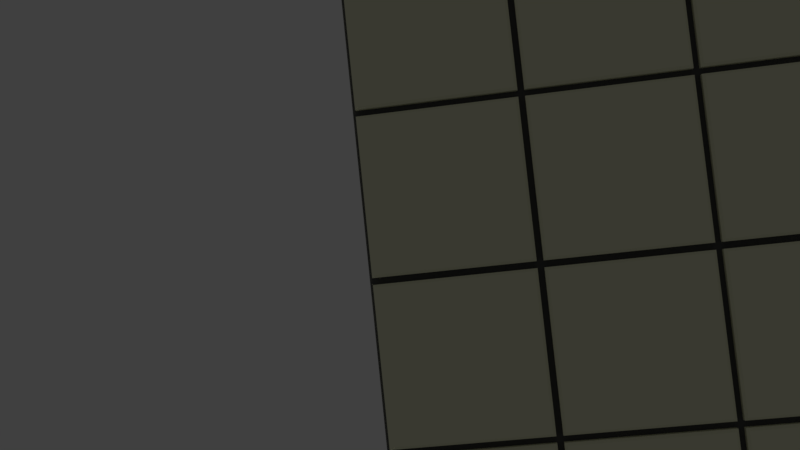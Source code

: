 # Source: wall_tiled_30x50.blend  (saved by Blender 2.79.0; exported with 4.5.12 LTS)
import bpy
from mathutils import Matrix  # noqa: F401  (used for matrix-valued properties, if any)

bpy.ops.wm.read_factory_settings(use_empty=True)
scene = bpy.context.scene
scene.name = 'Scene'

# ---- collections
col_collection_1 = bpy.data.collections.new('Collection 1'); scene.collection.children.link(col_collection_1)

# ---- materials (node trees are filled in below, after node groups)
mat_pale_white = bpy.data.materials.new('Pale_white')
mat_pale_white.alpha_threshold = 0.0
mat_pale_white.use_transparent_shadow = False
mat_pale_white.diffuse_color = (0.7961, 0.8, 0.5736, 1.0)
mat_pale_white.roughness = 0.5
mat_dark_grey = bpy.data.materials.new('Dark_grey')
mat_dark_grey.alpha_threshold = 0.0
mat_dark_grey.use_transparent_shadow = False
mat_dark_grey.diffuse_color = (0.09084, 0.09084, 0.09084, 1.0)
mat_dark_grey.roughness = 0.5

# ---- material node trees

# ---- world
world_world = bpy.data.worlds.new('World'); scene.world = world_world
world_world.color = (0.05088, 0.05088, 0.05088)
world_world.use_sun_shadow = False
world_world.sun_shadow_jitter_overblur = 0.0
world_world.cycles.sampling_method = 'MANUAL'

# ---- cameras
cam_camera = bpy.data.cameras.new('Camera')
cam_camera.clip_end = 100.0
cam_camera.lens = 35.0
cam_camera.sensor_width = 32.0
cam_camera.sensor_height = 18.0
cam_camera.ortho_scale = 7.314
cam_camera.dof.focus_distance = 0.0
cam_camera.dof.aperture_fstop = 128.0

# ---- meshes
me_cube_031 = bpy.data.meshes.new('Cube.031')
me_cube_031.from_pydata([(-1.0, -1.0, -1.0), (-1.0, -1.0, 1.0), (-0.9665, 1.0, -0.9665), (-0.9665, 1.0, 0.9665), (1.0, -1.0, -1.0), (1.0, -1.0, 1.0), (0.9665, 1.0, -0.9665), (0.9665, 1.0, 0.9665), (-1.0, 0.7611, -1.0), (-1.0, 0.7611, 1.0), (1.0, 0.7611, -1.0), (1.0, 0.7611, 1.0)], [], [(8, 9, 3, 2), (2, 3, 7, 6), (10, 11, 5, 4), (4, 5, 1, 0), (8, 10, 4, 0), (11, 9, 1, 5), (7, 3, 9, 11), (2, 6, 10, 8), (6, 7, 11, 10), (0, 1, 9, 8)])
me_cube_031.materials.append(mat_pale_white)
me_cube_031.use_remesh_preserve_volume = False
me_cube_031.use_remesh_preserve_attributes = False
me_cube_031.use_mirror_vertex_groups = False
me_cube_031.update()
me_cube_030 = bpy.data.meshes.new('Cube.030')
me_cube_030.from_pydata([(-1.0, -1.0, -1.0), (-1.0, -1.0, 1.0), (-0.9665, 1.0, -0.9665), (-0.9665, 1.0, 0.9665), (1.0, -1.0, -1.0), (1.0, -1.0, 1.0), (0.9665, 1.0, -0.9665), (0.9665, 1.0, 0.9665), (-1.0, 0.7611, -1.0), (-1.0, 0.7611, 1.0), (1.0, 0.7611, -1.0), (1.0, 0.7611, 1.0)], [], [(8, 9, 3, 2), (2, 3, 7, 6), (10, 11, 5, 4), (4, 5, 1, 0), (8, 10, 4, 0), (11, 9, 1, 5), (7, 3, 9, 11), (2, 6, 10, 8), (6, 7, 11, 10), (0, 1, 9, 8)])
me_cube_030.materials.append(mat_pale_white)
me_cube_030.use_remesh_preserve_volume = False
me_cube_030.use_remesh_preserve_attributes = False
me_cube_030.use_mirror_vertex_groups = False
me_cube_030.update()
me_cube_029 = bpy.data.meshes.new('Cube.029')
me_cube_029.from_pydata([(-1.0, -1.0, -1.0), (-1.0, -1.0, 1.0), (-0.9665, 1.0, -0.9665), (-0.9665, 1.0, 0.9665), (1.0, -1.0, -1.0), (1.0, -1.0, 1.0), (0.9665, 1.0, -0.9665), (0.9665, 1.0, 0.9665), (-1.0, 0.7611, -1.0), (-1.0, 0.7611, 1.0), (1.0, 0.7611, -1.0), (1.0, 0.7611, 1.0)], [], [(8, 9, 3, 2), (2, 3, 7, 6), (10, 11, 5, 4), (4, 5, 1, 0), (8, 10, 4, 0), (11, 9, 1, 5), (7, 3, 9, 11), (2, 6, 10, 8), (6, 7, 11, 10), (0, 1, 9, 8)])
me_cube_029.materials.append(mat_pale_white)
me_cube_029.use_remesh_preserve_volume = False
me_cube_029.use_remesh_preserve_attributes = False
me_cube_029.use_mirror_vertex_groups = False
me_cube_029.update()
me_cube_026 = bpy.data.meshes.new('Cube.026')
me_cube_026.from_pydata([(-1.0, -1.0, -1.0), (-1.0, -1.0, 1.0), (-0.9665, 1.0, -0.9665), (-0.9665, 1.0, 0.9665), (1.0, -1.0, -1.0), (1.0, -1.0, 1.0), (0.9665, 1.0, -0.9665), (0.9665, 1.0, 0.9665), (-1.0, 0.7611, -1.0), (-1.0, 0.7611, 1.0), (1.0, 0.7611, -1.0), (1.0, 0.7611, 1.0)], [], [(8, 9, 3, 2), (2, 3, 7, 6), (10, 11, 5, 4), (4, 5, 1, 0), (8, 10, 4, 0), (11, 9, 1, 5), (7, 3, 9, 11), (2, 6, 10, 8), (6, 7, 11, 10), (0, 1, 9, 8)])
me_cube_026.materials.append(mat_pale_white)
me_cube_026.use_remesh_preserve_volume = False
me_cube_026.use_remesh_preserve_attributes = False
me_cube_026.use_mirror_vertex_groups = False
me_cube_026.update()
me_cube_025 = bpy.data.meshes.new('Cube.025')
me_cube_025.from_pydata([(-1.0, -1.0, -1.0), (-1.0, -1.0, 1.0), (-0.9665, 1.0, -0.9665), (-0.9665, 1.0, 0.9665), (1.0, -1.0, -1.0), (1.0, -1.0, 1.0), (0.9665, 1.0, -0.9665), (0.9665, 1.0, 0.9665), (-1.0, 0.7611, -1.0), (-1.0, 0.7611, 1.0), (1.0, 0.7611, -1.0), (1.0, 0.7611, 1.0)], [], [(8, 9, 3, 2), (2, 3, 7, 6), (10, 11, 5, 4), (4, 5, 1, 0), (8, 10, 4, 0), (11, 9, 1, 5), (7, 3, 9, 11), (2, 6, 10, 8), (6, 7, 11, 10), (0, 1, 9, 8)])
me_cube_025.materials.append(mat_pale_white)
me_cube_025.use_remesh_preserve_volume = False
me_cube_025.use_remesh_preserve_attributes = False
me_cube_025.use_mirror_vertex_groups = False
me_cube_025.update()
me_cube_024 = bpy.data.meshes.new('Cube.024')
me_cube_024.from_pydata([(-1.0, -1.0, -1.0), (-1.0, -1.0, 1.0), (-0.9665, 1.0, -0.9665), (-0.9665, 1.0, 0.9665), (1.0, -1.0, -1.0), (1.0, -1.0, 1.0), (0.9665, 1.0, -0.9665), (0.9665, 1.0, 0.9665), (-1.0, 0.7611, -1.0), (-1.0, 0.7611, 1.0), (1.0, 0.7611, -1.0), (1.0, 0.7611, 1.0)], [], [(8, 9, 3, 2), (2, 3, 7, 6), (10, 11, 5, 4), (4, 5, 1, 0), (8, 10, 4, 0), (11, 9, 1, 5), (7, 3, 9, 11), (2, 6, 10, 8), (6, 7, 11, 10), (0, 1, 9, 8)])
me_cube_024.materials.append(mat_pale_white)
me_cube_024.use_remesh_preserve_volume = False
me_cube_024.use_remesh_preserve_attributes = False
me_cube_024.use_mirror_vertex_groups = False
me_cube_024.update()
me_cube_016 = bpy.data.meshes.new('Cube.016')
me_cube_016.from_pydata([(-1.0, -1.0, -1.0), (-1.0, -1.0, 1.0), (-0.9665, 1.0, -0.9665), (-0.9665, 1.0, 0.9665), (1.0, -1.0, -1.0), (1.0, -1.0, 1.0), (0.9665, 1.0, -0.9665), (0.9665, 1.0, 0.9665), (-1.0, 0.7611, -1.0), (-1.0, 0.7611, 1.0), (1.0, 0.7611, -1.0), (1.0, 0.7611, 1.0)], [], [(8, 9, 3, 2), (2, 3, 7, 6), (10, 11, 5, 4), (4, 5, 1, 0), (8, 10, 4, 0), (11, 9, 1, 5), (7, 3, 9, 11), (2, 6, 10, 8), (6, 7, 11, 10), (0, 1, 9, 8)])
me_cube_016.materials.append(mat_pale_white)
me_cube_016.use_remesh_preserve_volume = False
me_cube_016.use_remesh_preserve_attributes = False
me_cube_016.use_mirror_vertex_groups = False
me_cube_016.update()
me_cube_015 = bpy.data.meshes.new('Cube.015')
me_cube_015.from_pydata([(-1.0, -1.0, -1.0), (-1.0, -1.0, 1.0), (-0.9665, 1.0, -0.9665), (-0.9665, 1.0, 0.9665), (1.0, -1.0, -1.0), (1.0, -1.0, 1.0), (0.9665, 1.0, -0.9665), (0.9665, 1.0, 0.9665), (-1.0, 0.7611, -1.0), (-1.0, 0.7611, 1.0), (1.0, 0.7611, -1.0), (1.0, 0.7611, 1.0)], [], [(8, 9, 3, 2), (2, 3, 7, 6), (10, 11, 5, 4), (4, 5, 1, 0), (8, 10, 4, 0), (11, 9, 1, 5), (7, 3, 9, 11), (2, 6, 10, 8), (6, 7, 11, 10), (0, 1, 9, 8)])
me_cube_015.materials.append(mat_pale_white)
me_cube_015.use_remesh_preserve_volume = False
me_cube_015.use_remesh_preserve_attributes = False
me_cube_015.use_mirror_vertex_groups = False
me_cube_015.update()
me_cube_014 = bpy.data.meshes.new('Cube.014')
me_cube_014.from_pydata([(-1.0, -1.0, -1.0), (-1.0, -1.0, 1.0), (-0.9665, 1.0, -0.9665), (-0.9665, 1.0, 0.9665), (1.0, -1.0, -1.0), (1.0, -1.0, 1.0), (0.9665, 1.0, -0.9665), (0.9665, 1.0, 0.9665), (-1.0, 0.7611, -1.0), (-1.0, 0.7611, 1.0), (1.0, 0.7611, -1.0), (1.0, 0.7611, 1.0)], [], [(8, 9, 3, 2), (2, 3, 7, 6), (10, 11, 5, 4), (4, 5, 1, 0), (8, 10, 4, 0), (11, 9, 1, 5), (7, 3, 9, 11), (2, 6, 10, 8), (6, 7, 11, 10), (0, 1, 9, 8)])
me_cube_014.materials.append(mat_pale_white)
me_cube_014.use_remesh_preserve_volume = False
me_cube_014.use_remesh_preserve_attributes = False
me_cube_014.use_mirror_vertex_groups = False
me_cube_014.update()
me_cube_011 = bpy.data.meshes.new('Cube.011')
me_cube_011.from_pydata([(-1.0, -1.0, -1.0), (-1.0, -1.0, 1.0), (-0.9665, 1.0, -0.9665), (-0.9665, 1.0, 0.9665), (1.0, -1.0, -1.0), (1.0, -1.0, 1.0), (0.9665, 1.0, -0.9665), (0.9665, 1.0, 0.9665), (-1.0, 0.7611, -1.0), (-1.0, 0.7611, 1.0), (1.0, 0.7611, -1.0), (1.0, 0.7611, 1.0)], [], [(8, 9, 3, 2), (2, 3, 7, 6), (10, 11, 5, 4), (4, 5, 1, 0), (8, 10, 4, 0), (11, 9, 1, 5), (7, 3, 9, 11), (2, 6, 10, 8), (6, 7, 11, 10), (0, 1, 9, 8)])
me_cube_011.materials.append(mat_pale_white)
me_cube_011.use_remesh_preserve_volume = False
me_cube_011.use_remesh_preserve_attributes = False
me_cube_011.use_mirror_vertex_groups = False
me_cube_011.update()
me_cube_010 = bpy.data.meshes.new('Cube.010')
me_cube_010.from_pydata([(-1.0, -1.0, -1.0), (-1.0, -1.0, 1.0), (-0.9665, 1.0, -0.9665), (-0.9665, 1.0, 0.9665), (1.0, -1.0, -1.0), (1.0, -1.0, 1.0), (0.9665, 1.0, -0.9665), (0.9665, 1.0, 0.9665), (-1.0, 0.7611, -1.0), (-1.0, 0.7611, 1.0), (1.0, 0.7611, -1.0), (1.0, 0.7611, 1.0)], [], [(8, 9, 3, 2), (2, 3, 7, 6), (10, 11, 5, 4), (4, 5, 1, 0), (8, 10, 4, 0), (11, 9, 1, 5), (7, 3, 9, 11), (2, 6, 10, 8), (6, 7, 11, 10), (0, 1, 9, 8)])
me_cube_010.materials.append(mat_pale_white)
me_cube_010.use_remesh_preserve_volume = False
me_cube_010.use_remesh_preserve_attributes = False
me_cube_010.use_mirror_vertex_groups = False
me_cube_010.update()
me_cube_009 = bpy.data.meshes.new('Cube.009')
me_cube_009.from_pydata([(-1.0, -1.0, -1.0), (-1.0, -1.0, 1.0), (-0.9665, 1.0, -0.9665), (-0.9665, 1.0, 0.9665), (1.0, -1.0, -1.0), (1.0, -1.0, 1.0), (0.9665, 1.0, -0.9665), (0.9665, 1.0, 0.9665), (-1.0, 0.7611, -1.0), (-1.0, 0.7611, 1.0), (1.0, 0.7611, -1.0), (1.0, 0.7611, 1.0)], [], [(8, 9, 3, 2), (2, 3, 7, 6), (10, 11, 5, 4), (4, 5, 1, 0), (8, 10, 4, 0), (11, 9, 1, 5), (7, 3, 9, 11), (2, 6, 10, 8), (6, 7, 11, 10), (0, 1, 9, 8)])
me_cube_009.materials.append(mat_pale_white)
me_cube_009.use_remesh_preserve_volume = False
me_cube_009.use_remesh_preserve_attributes = False
me_cube_009.use_mirror_vertex_groups = False
me_cube_009.update()
me_cube_006 = bpy.data.meshes.new('Cube.006')
me_cube_006.from_pydata([(-1.0, -1.0, -1.0), (-1.0, -1.0, 1.0), (-0.9665, 1.0, -0.9665), (-0.9665, 1.0, 0.9665), (1.0, -1.0, -1.0), (1.0, -1.0, 1.0), (0.9665, 1.0, -0.9665), (0.9665, 1.0, 0.9665), (-1.0, 0.7611, -1.0), (-1.0, 0.7611, 1.0), (1.0, 0.7611, -1.0), (1.0, 0.7611, 1.0)], [], [(8, 9, 3, 2), (2, 3, 7, 6), (10, 11, 5, 4), (4, 5, 1, 0), (8, 10, 4, 0), (11, 9, 1, 5), (7, 3, 9, 11), (2, 6, 10, 8), (6, 7, 11, 10), (0, 1, 9, 8)])
me_cube_006.materials.append(mat_pale_white)
me_cube_006.use_remesh_preserve_volume = False
me_cube_006.use_remesh_preserve_attributes = False
me_cube_006.use_mirror_vertex_groups = False
me_cube_006.update()
me_cube_005 = bpy.data.meshes.new('Cube.005')
me_cube_005.from_pydata([(-1.0, -1.0, -1.0), (-1.0, -1.0, 1.0), (-0.9665, 1.0, -0.9665), (-0.9665, 1.0, 0.9665), (1.0, -1.0, -1.0), (1.0, -1.0, 1.0), (0.9665, 1.0, -0.9665), (0.9665, 1.0, 0.9665), (-1.0, 0.7611, -1.0), (-1.0, 0.7611, 1.0), (1.0, 0.7611, -1.0), (1.0, 0.7611, 1.0)], [], [(8, 9, 3, 2), (2, 3, 7, 6), (10, 11, 5, 4), (4, 5, 1, 0), (8, 10, 4, 0), (11, 9, 1, 5), (7, 3, 9, 11), (2, 6, 10, 8), (6, 7, 11, 10), (0, 1, 9, 8)])
me_cube_005.materials.append(mat_pale_white)
me_cube_005.use_remesh_preserve_volume = False
me_cube_005.use_remesh_preserve_attributes = False
me_cube_005.use_mirror_vertex_groups = False
me_cube_005.update()
me_cube_004 = bpy.data.meshes.new('Cube.004')
me_cube_004.from_pydata([(-1.0, -1.0, -1.0), (-1.0, -1.0, 1.0), (-0.9665, 1.0, -0.9665), (-0.9665, 1.0, 0.9665), (1.0, -1.0, -1.0), (1.0, -1.0, 1.0), (0.9665, 1.0, -0.9665), (0.9665, 1.0, 0.9665), (-1.0, 0.7611, -1.0), (-1.0, 0.7611, 1.0), (1.0, 0.7611, -1.0), (1.0, 0.7611, 1.0)], [], [(8, 9, 3, 2), (2, 3, 7, 6), (10, 11, 5, 4), (4, 5, 1, 0), (8, 10, 4, 0), (11, 9, 1, 5), (7, 3, 9, 11), (2, 6, 10, 8), (6, 7, 11, 10), (0, 1, 9, 8)])
me_cube_004.materials.append(mat_pale_white)
me_cube_004.use_remesh_preserve_volume = False
me_cube_004.use_remesh_preserve_attributes = False
me_cube_004.use_mirror_vertex_groups = False
me_cube_004.update()
me_cube_002 = bpy.data.meshes.new('Cube.002')
me_cube_002.from_pydata([(-1.0, -1.0, -1.0), (-1.0, -1.0, 1.0), (-1.0, 1.0, -1.0), (-1.0, 1.0, 1.0), (1.0, -1.0, -1.0), (1.0, -1.0, 1.0), (1.0, 1.0, -1.0), (1.0, 1.0, 1.0)], [], [(0, 1, 3, 2), (2, 3, 7, 6), (6, 7, 5, 4), (4, 5, 1, 0), (2, 6, 4, 0), (7, 3, 1, 5)])
me_cube_002.materials.append(mat_dark_grey)
me_cube_002.use_remesh_preserve_volume = False
me_cube_002.use_remesh_preserve_attributes = False
me_cube_002.use_mirror_vertex_groups = False
me_cube_002.update()

# ---- objects
ob_tile_028 = bpy.data.objects.new('Tile.028', me_cube_031)
ob_tile_027 = bpy.data.objects.new('Tile.027', me_cube_030)
ob_tile_026 = bpy.data.objects.new('Tile.026', me_cube_029)
ob_tile_023 = bpy.data.objects.new('Tile.023', me_cube_026)
ob_tile_022 = bpy.data.objects.new('Tile.022', me_cube_025)
ob_tile_021 = bpy.data.objects.new('Tile.021', me_cube_024)
ob_tile_013 = bpy.data.objects.new('Tile.013', me_cube_016)
ob_tile_012 = bpy.data.objects.new('Tile.012', me_cube_015)
ob_tile_011 = bpy.data.objects.new('Tile.011', me_cube_014)
ob_tile_008 = bpy.data.objects.new('Tile.008', me_cube_011)
ob_tile_007 = bpy.data.objects.new('Tile.007', me_cube_010)
ob_tile_006 = bpy.data.objects.new('Tile.006', me_cube_009)
ob_tile_003 = bpy.data.objects.new('Tile.003', me_cube_006)
ob_tile_002 = bpy.data.objects.new('Tile.002', me_cube_005)
ob_tile_001 = bpy.data.objects.new('Tile.001', me_cube_004)
ob_inner_wall = bpy.data.objects.new('Inner_wall', me_cube_002)
ob_camera = bpy.data.objects.new('Camera', cam_camera)

# ---- transforms, parenting, visibility, modifiers, constraints
ob_tile_028.location = (10.0, 4.0, -9.893)
ob_tile_028.scale = (4.8, 0.5, 4.8)
ob_tile_028.lineart.crease_threshold = 0.0
ob_tile_027.location = (0.0, 4.0, -9.893)
ob_tile_027.scale = (4.8, 0.5, 4.8)
ob_tile_027.lineart.crease_threshold = 0.0
ob_tile_026.location = (-10.0, 4.0, -9.893)
ob_tile_026.scale = (4.8, 0.5, 4.8)
ob_tile_026.lineart.crease_threshold = 0.0
ob_tile_023.location = (-10.0, 4.0, -19.89)
ob_tile_023.scale = (4.8, 0.5, 4.8)
ob_tile_023.lineart.crease_threshold = 0.0
ob_tile_022.location = (0.0, 4.0, -19.89)
ob_tile_022.scale = (4.8, 0.5, 4.8)
ob_tile_022.lineart.crease_threshold = 0.0
ob_tile_021.location = (10.0, 4.0, -19.89)
ob_tile_021.scale = (4.8, 0.5, 4.8)
ob_tile_021.lineart.crease_threshold = 0.0
ob_tile_013.location = (-10.0, 4.0, 0.1092)
ob_tile_013.scale = (4.8, 0.5, 4.8)
ob_tile_013.lineart.crease_threshold = 0.0
ob_tile_012.location = (0.0, 4.0, 0.1092)
ob_tile_012.scale = (4.8, 0.5, 4.8)
ob_tile_012.lineart.crease_threshold = 0.0
ob_tile_011.location = (10.0, 4.0, 0.1092)
ob_tile_011.scale = (4.8, 0.5, 4.8)
ob_tile_011.lineart.crease_threshold = 0.0
ob_tile_008.location = (10.0, 4.0, 10.11)
ob_tile_008.scale = (4.8, 0.5, 4.8)
ob_tile_008.lineart.crease_threshold = 0.0
ob_tile_007.location = (0.0, 4.0, 10.11)
ob_tile_007.scale = (4.8, 0.5, 4.8)
ob_tile_007.lineart.crease_threshold = 0.0
ob_tile_006.location = (-10.0, 4.0, 10.11)
ob_tile_006.scale = (4.8, 0.5, 4.8)
ob_tile_006.lineart.crease_threshold = 0.0
ob_tile_003.location = (-10.0, 4.0, 20.11)
ob_tile_003.scale = (4.8, 0.5, 4.8)
ob_tile_003.lineart.crease_threshold = 0.0
ob_tile_002.location = (0.0, 4.0, 20.11)
ob_tile_002.scale = (4.8, 0.5, 4.8)
ob_tile_002.lineart.crease_threshold = 0.0
ob_tile_001.location = (10.0, 4.0, 20.11)
ob_tile_001.scale = (4.8, 0.5, 4.8)
ob_tile_001.lineart.crease_threshold = 0.0
ob_inner_wall.location = (0.0, 0.0, -0.0107)
ob_inner_wall.scale = (15.0, 4.0, 25.0)
ob_inner_wall.lineart.crease_threshold = 0.0
ob_camera.location = (7.481, 55.26, 5.344)
ob_camera.rotation_euler = (-1.514, -3.245, 0.1109)
ob_camera.lock_rotations_4d = False
ob_camera.empty_display_type = 'ARROWS'
ob_camera.color = (0.0, 0.0, 0.0, 0.0)
ob_camera.display_type = 'WIRE'
ob_camera.lineart.crease_threshold = 0.0

# ---- collection membership
col_collection_1.objects.link(ob_tile_028)
col_collection_1.objects.link(ob_tile_027)
col_collection_1.objects.link(ob_tile_026)
col_collection_1.objects.link(ob_tile_023)
col_collection_1.objects.link(ob_tile_022)
col_collection_1.objects.link(ob_tile_021)
col_collection_1.objects.link(ob_tile_013)
col_collection_1.objects.link(ob_tile_012)
col_collection_1.objects.link(ob_tile_011)
col_collection_1.objects.link(ob_tile_008)
col_collection_1.objects.link(ob_tile_007)
col_collection_1.objects.link(ob_tile_006)
col_collection_1.objects.link(ob_tile_003)
col_collection_1.objects.link(ob_tile_002)
col_collection_1.objects.link(ob_tile_001)
col_collection_1.objects.link(ob_inner_wall)
col_collection_1.objects.link(ob_camera)

# ---- scene / render settings (as saved in the file)
scene.camera = ob_camera
scene.frame_start = 1; scene.frame_end = 250; scene.frame_set(1)
scene.render.engine = 'BLENDER_EEVEE_NEXT'
scene.render.resolution_percentage = 50
scene.render.dither_intensity = 0.0
scene.cycles.use_denoising = False
scene.cycles.samples = 128
scene.cycles.sampling_pattern = 'TABULATED_SOBOL'
scene.cycles.use_adaptive_sampling = False
scene.cycles.use_light_tree = False
scene.cycles.blur_glossy = 0.0
scene.cycles.sample_clamp_indirect = 0.0
scene.view_settings.view_transform = 'Standard'
scene.unit_settings.scale_length = 0.01
bpy.context.view_layer.update()

# ---- added for rendering (the .blend has no usable light): sun
light_auto_sun = bpy.data.lights.new('AutoSun', 'SUN')
light_auto_sun.energy = 3.0
light_auto_sun.angle = 0.0523599
ob_auto_sun = bpy.data.objects.new('AutoSun', light_auto_sun)
scene.collection.objects.link(ob_auto_sun)
ob_auto_sun.rotation_euler = (0.872665, 0.174533, 0.523599)
bpy.context.view_layer.update()
